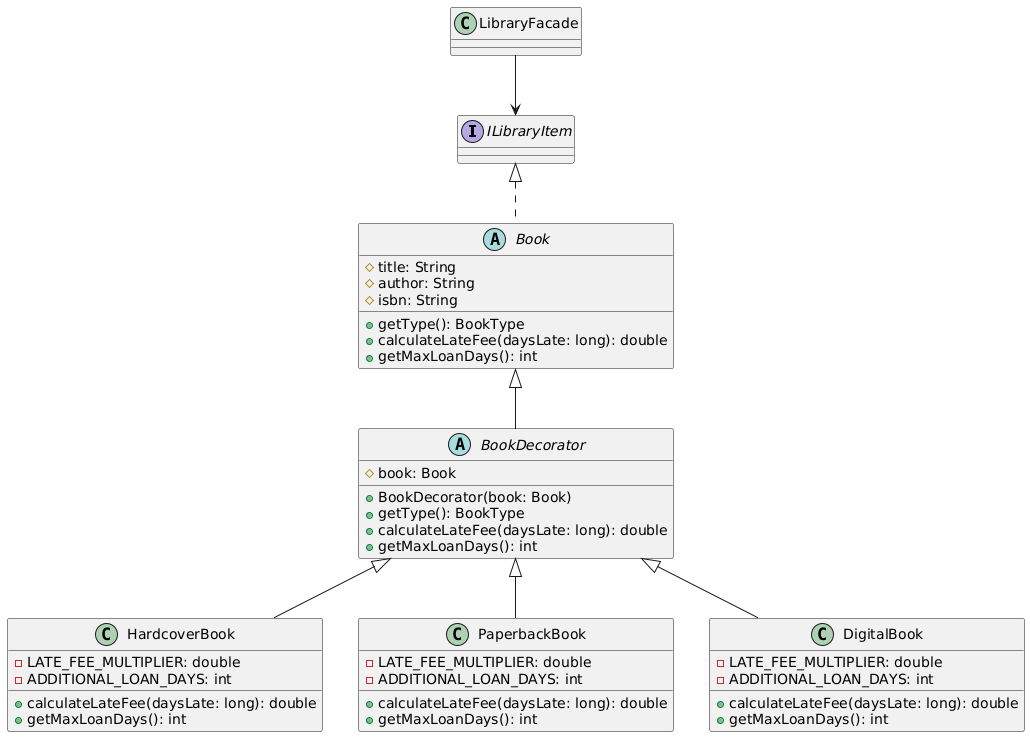

The diagram above was rendered by PlantUML. Its source (embedded in the PNG):
@startuml
interface ILibraryItem {
}

abstract class Book {
  # title: String
  # author: String
  # isbn: String
  + getType(): BookType
  + calculateLateFee(daysLate: long): double
  + getMaxLoanDays(): int
}

abstract class BookDecorator {
  # book: Book
  + BookDecorator(book: Book)
  + getType(): BookType
  + calculateLateFee(daysLate: long): double
  + getMaxLoanDays(): int
}

class HardcoverBook {
  - LATE_FEE_MULTIPLIER: double
  - ADDITIONAL_LOAN_DAYS: int
  + calculateLateFee(daysLate: long): double
  + getMaxLoanDays(): int
}

class PaperbackBook {
  - LATE_FEE_MULTIPLIER: double
  - ADDITIONAL_LOAN_DAYS: int
  + calculateLateFee(daysLate: long): double
  + getMaxLoanDays(): int
}

class DigitalBook {
  - LATE_FEE_MULTIPLIER: double
  - ADDITIONAL_LOAN_DAYS: int
  + calculateLateFee(daysLate: long): double
  + getMaxLoanDays(): int
}

class LibraryFacade {
}


ILibraryItem <|.. Book
Book <|-- BookDecorator
BookDecorator <|-- HardcoverBook
BookDecorator <|-- PaperbackBook
BookDecorator <|-- DigitalBook
LibraryFacade --> ILibraryItem
@enduml